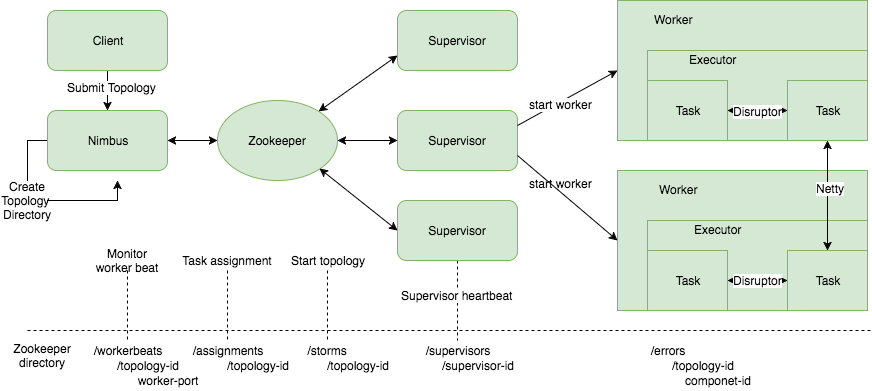

The diagram above was exported from draw.io. Its source (the exported page's mxGraphModel, read from the mxfile embedded in the PNG):
<mxGraphModel dx="949" dy="594" grid="1" gridSize="10" guides="1" tooltips="1" connect="1" arrows="1" fold="1" page="1" pageScale="1" pageWidth="1169" pageHeight="826" background="#ffffff" math="0" shadow="0">
  <root>
    <mxCell id="0" />
    <mxCell id="1" parent="0" />
    <mxCell id="50" style="edgeStyle=orthogonalEdgeStyle;rounded=0;html=1;endArrow=none;endFill=0;jettySize=auto;orthogonalLoop=1;" edge="1" parent="1" source="2">
      <mxGeometry relative="1" as="geometry">
        <mxPoint x="80" y="290" as="targetPoint" />
      </mxGeometry>
    </mxCell>
    <mxCell id="2" value="Nimbus" style="whiteSpace=wrap;html=1;fillColor=#d5e8d4;strokeColor=#82b366;rounded=1;" parent="1" vertex="1">
      <mxGeometry x="100" y="220" width="120" height="60" as="geometry" />
    </mxCell>
    <mxCell id="3" value="Zookeeper" style="ellipse;whiteSpace=wrap;html=1;fillColor=#d5e8d4;strokeColor=#82b366;" parent="1" vertex="1">
      <mxGeometry x="270" y="210" width="120" height="80" as="geometry" />
    </mxCell>
    <mxCell id="4" value="Supervisor" style="whiteSpace=wrap;html=1;fillColor=#d5e8d4;strokeColor=#82b366;rounded=1;" parent="1" vertex="1">
      <mxGeometry x="450" y="120" width="120" height="60" as="geometry" />
    </mxCell>
    <mxCell id="5" value="Supervisor" style="whiteSpace=wrap;html=1;fillColor=#d5e8d4;strokeColor=#82b366;rounded=1;" parent="1" vertex="1">
      <mxGeometry x="450" y="220" width="120" height="60" as="geometry" />
    </mxCell>
    <mxCell id="83" value="" style="edgeStyle=orthogonalEdgeStyle;rounded=0;html=1;dashed=1;endArrow=none;endFill=0;jettySize=auto;orthogonalLoop=1;" edge="1" parent="1" source="6" target="63">
      <mxGeometry relative="1" as="geometry" />
    </mxCell>
    <mxCell id="84" value="Supervisor heartbeat" style="text;html=1;resizable=0;points=[];align=center;verticalAlign=middle;labelBackgroundColor=#ffffff;" vertex="1" connectable="0" parent="83">
      <mxGeometry x="-0.15" y="-1" relative="1" as="geometry">
        <mxPoint as="offset" />
      </mxGeometry>
    </mxCell>
    <mxCell id="6" value="Supervisor" style="whiteSpace=wrap;html=1;fillColor=#d5e8d4;strokeColor=#82b366;rounded=1;" parent="1" vertex="1">
      <mxGeometry x="450" y="310" width="120" height="60" as="geometry" />
    </mxCell>
    <mxCell id="7" style="edgeStyle=orthogonalEdgeStyle;rounded=0;html=1;exitX=0.5;exitY=1;entryX=0.5;entryY=1;jettySize=auto;orthogonalLoop=1;fillColor=#d5e8d4;strokeColor=#82b366;" parent="1" source="2" target="2" edge="1">
      <mxGeometry relative="1" as="geometry" />
    </mxCell>
    <mxCell id="8" value="" style="rounded=0;whiteSpace=wrap;html=1;fillColor=#d5e8d4;strokeColor=#82b366;" parent="1" vertex="1">
      <mxGeometry x="670" y="110" width="250" height="140" as="geometry" />
    </mxCell>
    <mxCell id="10" value="" style="whiteSpace=wrap;html=1;rounded=0;fillColor=#d5e8d4;strokeColor=#82b366;" parent="1" vertex="1">
      <mxGeometry x="700" y="160" width="220" height="90" as="geometry" />
    </mxCell>
    <mxCell id="11" value="Task" style="whiteSpace=wrap;html=1;rounded=0;fillColor=#d5e8d4;strokeColor=#82b366;" parent="1" vertex="1">
      <mxGeometry x="700" y="190" width="80" height="60" as="geometry" />
    </mxCell>
    <mxCell id="12" value="Task" style="whiteSpace=wrap;html=1;rounded=0;fillColor=#d5e8d4;strokeColor=#82b366;" parent="1" vertex="1">
      <mxGeometry x="840" y="190" width="80" height="60" as="geometry" />
    </mxCell>
    <mxCell id="13" value="Worker" style="text;html=1;resizable=0;autosize=1;align=left;verticalAlign=top;spacingTop=-4;points=[];" parent="1" vertex="1">
      <mxGeometry x="705" y="120" width="50" height="20" as="geometry" />
    </mxCell>
    <mxCell id="14" value="Executor" style="text;html=1;resizable=0;autosize=1;align=left;verticalAlign=top;spacingTop=-4;points=[];" parent="1" vertex="1">
      <mxGeometry x="740" y="160" width="60" height="20" as="geometry" />
    </mxCell>
    <mxCell id="17" value="" style="rounded=0;whiteSpace=wrap;html=1;fillColor=#d5e8d4;strokeColor=#82b366;" parent="1" vertex="1">
      <mxGeometry x="670" y="280" width="250" height="140" as="geometry" />
    </mxCell>
    <mxCell id="18" value="" style="whiteSpace=wrap;html=1;rounded=0;fillColor=#d5e8d4;strokeColor=#82b366;" parent="1" vertex="1">
      <mxGeometry x="700" y="330" width="220" height="90" as="geometry" />
    </mxCell>
    <mxCell id="19" value="Task" style="whiteSpace=wrap;html=1;rounded=0;fillColor=#d5e8d4;strokeColor=#82b366;" parent="1" vertex="1">
      <mxGeometry x="700" y="360" width="80" height="60" as="geometry" />
    </mxCell>
    <mxCell id="20" value="Task" style="whiteSpace=wrap;html=1;rounded=0;fillColor=#d5e8d4;strokeColor=#82b366;" parent="1" vertex="1">
      <mxGeometry x="840" y="360" width="80" height="60" as="geometry" />
    </mxCell>
    <mxCell id="21" value="Worker" style="text;html=1;resizable=0;autosize=1;align=left;verticalAlign=top;spacingTop=-4;points=[];" parent="1" vertex="1">
      <mxGeometry x="710" y="290" width="50" height="20" as="geometry" />
    </mxCell>
    <mxCell id="22" value="Executor" style="text;html=1;resizable=0;autosize=1;align=left;verticalAlign=top;spacingTop=-4;points=[];" parent="1" vertex="1">
      <mxGeometry x="745" y="330" width="60" height="20" as="geometry" />
    </mxCell>
    <mxCell id="26" value="" style="endArrow=classic;startArrow=classic;html=1;exitX=1;exitY=0.5;entryX=0;entryY=0.5;" parent="1" source="2" target="3" edge="1">
      <mxGeometry width="50" height="50" relative="1" as="geometry">
        <mxPoint x="220" y="280" as="sourcePoint" />
        <mxPoint x="270" y="230" as="targetPoint" />
      </mxGeometry>
    </mxCell>
    <mxCell id="30" value="" style="endArrow=classic;startArrow=classic;html=1;entryX=0;entryY=0.75;" parent="1" source="3" target="4" edge="1">
      <mxGeometry width="50" height="50" relative="1" as="geometry">
        <mxPoint x="195" y="438" as="sourcePoint" />
        <mxPoint x="245" y="388" as="targetPoint" />
      </mxGeometry>
    </mxCell>
    <mxCell id="31" value="" style="endArrow=classic;startArrow=classic;html=1;exitX=1;exitY=0.5;" parent="1" source="3" target="5" edge="1">
      <mxGeometry width="50" height="50" relative="1" as="geometry">
        <mxPoint x="374.7025933509651" y="227.36920326700272" as="sourcePoint" />
        <mxPoint x="430.33333333333326" y="175.33333333333337" as="targetPoint" />
      </mxGeometry>
    </mxCell>
    <mxCell id="32" value="" style="endArrow=classic;startArrow=classic;html=1;entryX=0;entryY=0.5;exitX=1;exitY=1;" parent="1" source="3" target="6" edge="1">
      <mxGeometry width="50" height="50" relative="1" as="geometry">
        <mxPoint x="384.7025933509651" y="237.36920326700272" as="sourcePoint" />
        <mxPoint x="440.33333333333326" y="185.33333333333337" as="targetPoint" />
      </mxGeometry>
    </mxCell>
    <mxCell id="34" value="" style="endArrow=classic;html=1;entryX=0;entryY=0.5;exitX=1;exitY=0.25;" parent="1" source="5" target="8" edge="1">
      <mxGeometry width="50" height="50" relative="1" as="geometry">
        <mxPoint x="100" y="490" as="sourcePoint" />
        <mxPoint x="150" y="440" as="targetPoint" />
      </mxGeometry>
    </mxCell>
    <mxCell id="82" value="start worker" style="text;html=1;resizable=0;points=[];align=center;verticalAlign=middle;labelBackgroundColor=#ffffff;" vertex="1" connectable="0" parent="34">
      <mxGeometry x="-0.1624" y="-2" relative="1" as="geometry">
        <mxPoint as="offset" />
      </mxGeometry>
    </mxCell>
    <mxCell id="35" value="" style="endArrow=classic;html=1;entryX=0;entryY=0.5;exitX=1;exitY=0.75;" parent="1" source="5" target="17" edge="1">
      <mxGeometry width="50" height="50" relative="1" as="geometry">
        <mxPoint x="550.3333333333333" y="244.66666666666674" as="sourcePoint" />
        <mxPoint x="679.6666666666667" y="190" as="targetPoint" />
      </mxGeometry>
    </mxCell>
    <mxCell id="36" style="edgeStyle=orthogonalEdgeStyle;rounded=0;html=1;exitX=0.5;exitY=1;entryX=0.5;entryY=1;jettySize=auto;orthogonalLoop=1;" edge="1" parent="1" source="2" target="2">
      <mxGeometry relative="1" as="geometry" />
    </mxCell>
    <mxCell id="38" style="edgeStyle=orthogonalEdgeStyle;rounded=0;html=1;jettySize=auto;orthogonalLoop=1;entryX=0.5;entryY=0;" edge="1" parent="1" source="37" target="2">
      <mxGeometry relative="1" as="geometry">
        <mxPoint x="160" y="200" as="targetPoint" />
        <Array as="points" />
      </mxGeometry>
    </mxCell>
    <mxCell id="43" value="Submit Topology" style="text;html=1;resizable=0;points=[];align=center;verticalAlign=middle;labelBackgroundColor=#ffffff;" vertex="1" connectable="0" parent="38">
      <mxGeometry x="-0.2" y="4" relative="1" as="geometry">
        <mxPoint as="offset" />
      </mxGeometry>
    </mxCell>
    <mxCell id="37" value="Client" style="whiteSpace=wrap;html=1;fillColor=#d5e8d4;strokeColor=#82b366;rounded=1;" vertex="1" parent="1">
      <mxGeometry x="100" y="120" width="120" height="60" as="geometry" />
    </mxCell>
    <mxCell id="51" style="edgeStyle=orthogonalEdgeStyle;rounded=0;html=1;endArrow=classic;endFill=1;jettySize=auto;orthogonalLoop=1;" edge="1" parent="1" source="39">
      <mxGeometry relative="1" as="geometry">
        <mxPoint x="170" y="290" as="targetPoint" />
      </mxGeometry>
    </mxCell>
    <mxCell id="39" value="Create Topology&amp;nbsp;&lt;div&gt;Directory&lt;/div&gt;" style="text;html=1;strokeColor=none;fillColor=none;align=center;verticalAlign=middle;whiteSpace=wrap;rounded=0;" vertex="1" parent="1">
      <mxGeometry x="60" y="300" width="40" height="20" as="geometry" />
    </mxCell>
    <mxCell id="52" style="edgeStyle=orthogonalEdgeStyle;rounded=0;html=1;exitX=0;exitY=0.5;entryX=0;entryY=0.5;endArrow=classic;endFill=1;jettySize=auto;orthogonalLoop=1;" edge="1" parent="1" source="20" target="20">
      <mxGeometry relative="1" as="geometry" />
    </mxCell>
    <mxCell id="53" value="" style="endArrow=classic;startArrow=classic;html=1;exitX=1;exitY=0.5;entryX=0;entryY=0.5;" edge="1" parent="1" source="19" target="20">
      <mxGeometry width="50" height="50" relative="1" as="geometry">
        <mxPoint x="810" y="420" as="sourcePoint" />
        <mxPoint x="860" y="370" as="targetPoint" />
      </mxGeometry>
    </mxCell>
    <mxCell id="54" value="Disruptor" style="text;html=1;resizable=0;points=[];align=center;verticalAlign=middle;labelBackgroundColor=#ffffff;" vertex="1" connectable="0" parent="53">
      <mxGeometry y="1" relative="1" as="geometry">
        <mxPoint as="offset" />
      </mxGeometry>
    </mxCell>
    <mxCell id="57" value="" style="endArrow=classic;startArrow=classic;html=1;exitX=1;exitY=0.5;entryX=0;entryY=0.5;" edge="1" parent="1">
      <mxGeometry width="50" height="50" relative="1" as="geometry">
        <mxPoint x="780" y="220" as="sourcePoint" />
        <mxPoint x="840" y="220" as="targetPoint" />
      </mxGeometry>
    </mxCell>
    <mxCell id="58" value="Disruptor" style="text;html=1;resizable=0;points=[];align=center;verticalAlign=middle;labelBackgroundColor=#ffffff;" vertex="1" connectable="0" parent="57">
      <mxGeometry y="1" relative="1" as="geometry">
        <mxPoint y="1" as="offset" />
      </mxGeometry>
    </mxCell>
    <mxCell id="60" value="" style="endArrow=classic;startArrow=classic;html=1;entryX=0.5;entryY=1;exitX=0.818;exitY=0.333;exitPerimeter=0;" edge="1" parent="1" source="18" target="12">
      <mxGeometry width="50" height="50" relative="1" as="geometry">
        <mxPoint x="860" y="315" as="sourcePoint" />
        <mxPoint x="910" y="265" as="targetPoint" />
      </mxGeometry>
    </mxCell>
    <mxCell id="61" value="Netty" style="text;html=1;resizable=0;points=[];align=center;verticalAlign=middle;labelBackgroundColor=#ffffff;" vertex="1" connectable="0" parent="60">
      <mxGeometry x="0.1455" y="-2" relative="1" as="geometry">
        <mxPoint as="offset" />
      </mxGeometry>
    </mxCell>
    <mxCell id="62" value="" style="endArrow=none;html=1;dashed=1;endFill=0;" edge="1" parent="1">
      <mxGeometry width="50" height="50" relative="1" as="geometry">
        <mxPoint x="80" y="440" as="sourcePoint" />
        <mxPoint x="923" y="440" as="targetPoint" />
      </mxGeometry>
    </mxCell>
    <mxCell id="63" value="/supervisors" style="text;html=1;strokeColor=none;fillColor=none;align=center;verticalAlign=middle;whiteSpace=wrap;rounded=0;" vertex="1" parent="1">
      <mxGeometry x="490" y="450" width="40" height="20" as="geometry" />
    </mxCell>
    <mxCell id="64" value="/supervisor-id" style="text;html=1;strokeColor=none;fillColor=none;align=center;verticalAlign=middle;whiteSpace=wrap;rounded=0;" vertex="1" parent="1">
      <mxGeometry x="490" y="465" width="80" height="20" as="geometry" />
    </mxCell>
    <mxCell id="65" value="/workerbeats" style="text;html=1;strokeColor=none;fillColor=none;align=center;verticalAlign=middle;whiteSpace=wrap;rounded=0;" vertex="1" parent="1">
      <mxGeometry x="160" y="450" width="40" height="20" as="geometry" />
    </mxCell>
    <mxCell id="66" value="/assignments" style="text;html=1;strokeColor=none;fillColor=none;align=center;verticalAlign=middle;whiteSpace=wrap;rounded=0;" vertex="1" parent="1">
      <mxGeometry x="260" y="450" width="40" height="20" as="geometry" />
    </mxCell>
    <mxCell id="67" value="/storms" style="text;html=1;strokeColor=none;fillColor=none;align=center;verticalAlign=middle;whiteSpace=wrap;rounded=0;" vertex="1" parent="1">
      <mxGeometry x="360" y="450" width="40" height="20" as="geometry" />
    </mxCell>
    <mxCell id="68" value="/errors" style="text;html=1;strokeColor=none;fillColor=none;align=center;verticalAlign=middle;whiteSpace=wrap;rounded=0;" vertex="1" parent="1">
      <mxGeometry x="700" y="450" width="40" height="20" as="geometry" />
    </mxCell>
    <mxCell id="69" value="/topology-id" style="text;html=1;strokeColor=none;fillColor=none;align=center;verticalAlign=middle;whiteSpace=wrap;rounded=0;" vertex="1" parent="1">
      <mxGeometry x="160" y="465" width="80" height="20" as="geometry" />
    </mxCell>
    <mxCell id="72" value="/topology-id" style="text;html=1;strokeColor=none;fillColor=none;align=center;verticalAlign=middle;whiteSpace=wrap;rounded=0;" vertex="1" parent="1">
      <mxGeometry x="270" y="465" width="80" height="20" as="geometry" />
    </mxCell>
    <mxCell id="73" value="/topology-id" style="text;html=1;strokeColor=none;fillColor=none;align=center;verticalAlign=middle;whiteSpace=wrap;rounded=0;" vertex="1" parent="1">
      <mxGeometry x="370" y="465" width="80" height="20" as="geometry" />
    </mxCell>
    <mxCell id="74" value="worker-port" style="text;html=1;strokeColor=none;fillColor=none;align=center;verticalAlign=middle;whiteSpace=wrap;rounded=0;" vertex="1" parent="1">
      <mxGeometry x="180" y="480" width="80" height="20" as="geometry" />
    </mxCell>
    <mxCell id="75" value="/topology-id" style="text;html=1;strokeColor=none;fillColor=none;align=center;verticalAlign=middle;whiteSpace=wrap;rounded=0;" vertex="1" parent="1">
      <mxGeometry x="715" y="465" width="80" height="20" as="geometry" />
    </mxCell>
    <mxCell id="76" value="componet-id" style="text;html=1;strokeColor=none;fillColor=none;align=center;verticalAlign=middle;whiteSpace=wrap;rounded=0;" vertex="1" parent="1">
      <mxGeometry x="730" y="480" width="80" height="20" as="geometry" />
    </mxCell>
    <mxCell id="77" value="Zookeeper directory" style="text;html=1;strokeColor=none;fillColor=none;align=center;verticalAlign=middle;whiteSpace=wrap;rounded=0;" vertex="1" parent="1">
      <mxGeometry x="70" y="440" width="50" height="50" as="geometry" />
    </mxCell>
    <mxCell id="81" value="start worker" style="text;html=1;resizable=0;points=[];autosize=1;align=left;verticalAlign=top;spacingTop=-4;" vertex="1" parent="1">
      <mxGeometry x="580" y="284" width="80" height="20" as="geometry" />
    </mxCell>
    <mxCell id="89" value="" style="edgeStyle=orthogonalEdgeStyle;rounded=0;html=1;dashed=1;endArrow=none;endFill=0;jettySize=auto;orthogonalLoop=1;" edge="1" parent="1" source="85" target="65">
      <mxGeometry relative="1" as="geometry" />
    </mxCell>
    <mxCell id="85" value="Monitor worker beat" style="text;html=1;strokeColor=none;fillColor=none;align=center;verticalAlign=middle;whiteSpace=wrap;rounded=0;" vertex="1" parent="1">
      <mxGeometry x="140" y="360" width="80" height="20" as="geometry" />
    </mxCell>
    <mxCell id="90" value="" style="edgeStyle=orthogonalEdgeStyle;rounded=0;html=1;dashed=1;endArrow=none;endFill=0;jettySize=auto;orthogonalLoop=1;" edge="1" parent="1" source="87" target="66">
      <mxGeometry relative="1" as="geometry" />
    </mxCell>
    <mxCell id="87" value="Task assignment" style="text;html=1;strokeColor=none;fillColor=none;align=center;verticalAlign=middle;whiteSpace=wrap;rounded=0;" vertex="1" parent="1">
      <mxGeometry x="230" y="360" width="100" height="20" as="geometry" />
    </mxCell>
    <mxCell id="92" value="" style="edgeStyle=orthogonalEdgeStyle;rounded=0;html=1;dashed=1;endArrow=none;endFill=0;jettySize=auto;orthogonalLoop=1;" edge="1" parent="1" source="88" target="67">
      <mxGeometry relative="1" as="geometry" />
    </mxCell>
    <mxCell id="88" value="Start topology" style="text;html=1;strokeColor=none;fillColor=none;align=center;verticalAlign=middle;whiteSpace=wrap;rounded=0;" vertex="1" parent="1">
      <mxGeometry x="340" y="360" width="80" height="20" as="geometry" />
    </mxCell>
  </root>
</mxGraphModel>